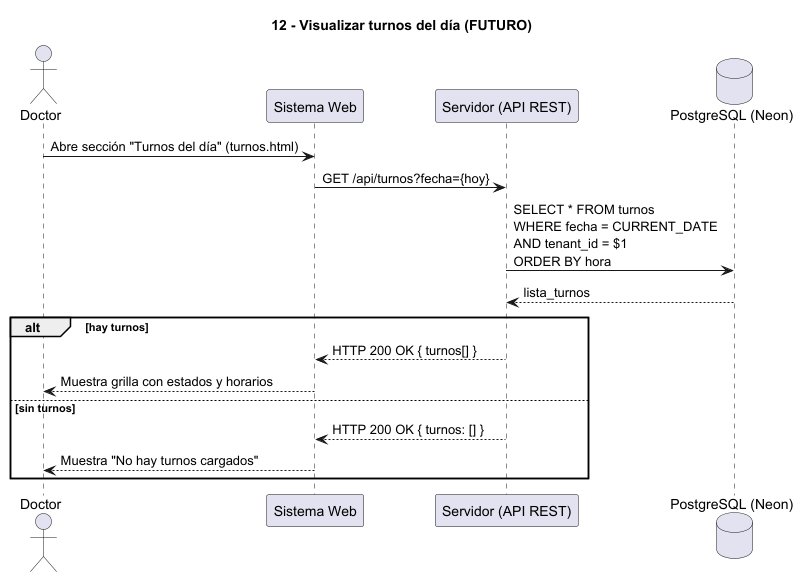

The diagram above was rendered by PlantUML. Its source (embedded in the PNG):
@startuml
' Diagrama 12 - Visualizar turnos del día
'  FUNCIONALIDAD FUTURA - No implementada en el MVP actual
title 12 - Visualizar turnos del día (FUTURO)

actor Doctor
participant "Sistema Web" as Web
participant "Servidor (API REST)" as Server
database "PostgreSQL (Neon)" as DB

Doctor -> Web : Abre sección "Turnos del día" (turnos.html)
Web -> Server : GET /api/turnos?fecha={hoy}
Server -> DB : SELECT * FROM turnos\nWHERE fecha = CURRENT_DATE\nAND tenant_id = $1\nORDER BY hora
DB --> Server : lista_turnos

alt hay turnos
  Server --> Web : HTTP 200 OK { turnos[] }
  Web --> Doctor : Muestra grilla con estados y horarios
else sin turnos
  Server --> Web : HTTP 200 OK { turnos: [] }
  Web --> Doctor : Muestra "No hay turnos cargados"
end

@enduml